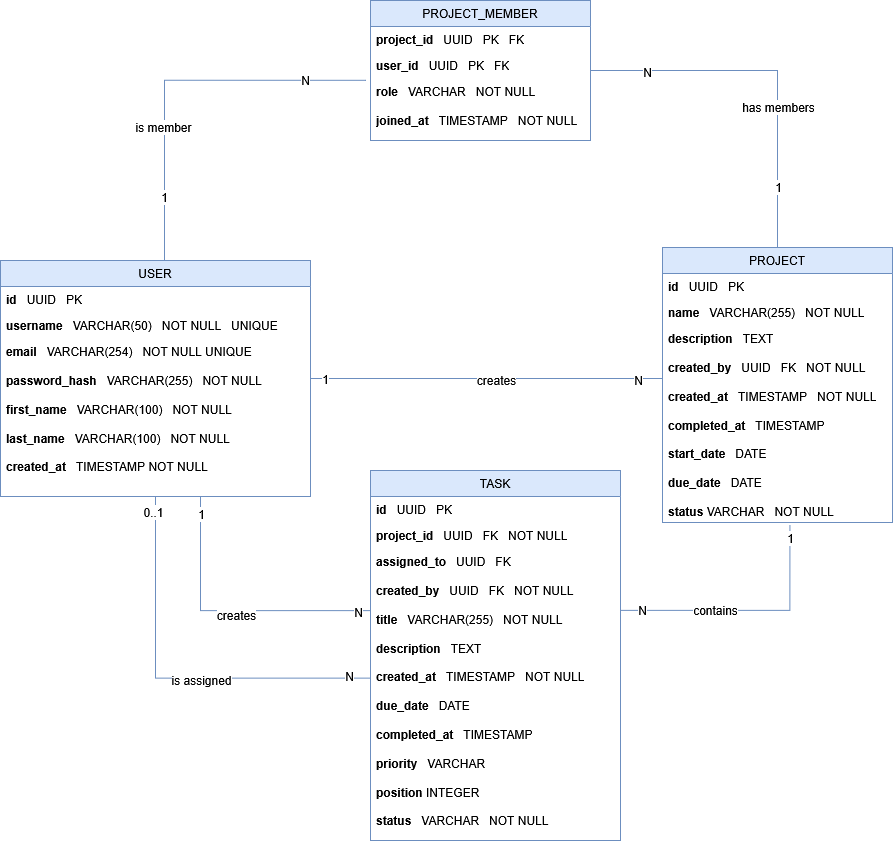

The diagram above was exported from draw.io. Its source (the exported page's mxGraphModel, read from the mxfile embedded in the PNG):
<mxGraphModel dx="1875" dy="945" grid="1" gridSize="10" guides="1" tooltips="1" connect="1" arrows="1" fold="1" page="1" pageScale="1" pageWidth="827" pageHeight="1169" background="light-dark(#FFFFFF,#121212)" math="0" shadow="0">
  <root>
    <mxCell id="0" />
    <mxCell id="1" parent="0" />
    <mxCell id="IltUFuccHPLOKWBnJ43f-10" edge="1" parent="1" source="IltUFuccHPLOKWBnJ43f-1" style="edgeStyle=orthogonalEdgeStyle;rounded=0;orthogonalLoop=1;jettySize=auto;html=1;fontSize=12;startSize=8;endSize=8;endArrow=none;endFill=0;fillColor=#dae8fc;strokeColor=#6c8ebf;entryX=0.5;entryY=0;entryDx=0;entryDy=0;" target="IltUFuccHPLOKWBnJ43f-6" value="">
      <mxGeometry relative="1" as="geometry">
        <mxPoint x="580" y="352" as="targetPoint" />
      </mxGeometry>
    </mxCell>
    <mxCell id="IltUFuccHPLOKWBnJ43f-39" connectable="0" parent="IltUFuccHPLOKWBnJ43f-10" style="edgeLabel;html=1;align=center;verticalAlign=middle;resizable=0;points=[];fontSize=12;" value="N" vertex="1">
      <mxGeometry relative="1" x="-0.6941" y="-1" as="geometry">
        <mxPoint as="offset" />
      </mxGeometry>
    </mxCell>
    <mxCell id="IltUFuccHPLOKWBnJ43f-40" connectable="0" parent="IltUFuccHPLOKWBnJ43f-10" style="edgeLabel;html=1;align=center;verticalAlign=middle;resizable=0;points=[];fontSize=12;" value="1" vertex="1">
      <mxGeometry relative="1" x="0.6642" as="geometry">
        <mxPoint as="offset" />
      </mxGeometry>
    </mxCell>
    <mxCell id="iUPVDJgdXOZ3G25afWsf-12" connectable="0" parent="IltUFuccHPLOKWBnJ43f-10" style="edgeLabel;html=1;align=center;verticalAlign=middle;resizable=0;points=[];fontSize=12;" value="has members" vertex="1">
      <mxGeometry relative="1" x="0.2241" as="geometry">
        <mxPoint as="offset" />
      </mxGeometry>
    </mxCell>
    <mxCell id="IltUFuccHPLOKWBnJ43f-17" edge="1" parent="1" source="IltUFuccHPLOKWBnJ43f-4" style="edgeStyle=orthogonalEdgeStyle;rounded=0;orthogonalLoop=1;jettySize=auto;html=1;fontSize=12;startSize=8;endSize=8;endArrow=none;endFill=0;fillColor=#dae8fc;strokeColor=#6c8ebf;entryX=0.529;entryY=0.006;entryDx=0;entryDy=0;exitX=-0.021;exitY=0.028;exitDx=0;exitDy=0;exitPerimeter=0;entryPerimeter=0;" target="IltUFuccHPLOKWBnJ43f-13" value="">
      <mxGeometry relative="1" as="geometry" />
    </mxCell>
    <mxCell id="IltUFuccHPLOKWBnJ43f-37" connectable="0" parent="IltUFuccHPLOKWBnJ43f-17" style="edgeLabel;html=1;align=center;verticalAlign=middle;resizable=0;points=[];fontSize=12;" value="1" vertex="1">
      <mxGeometry relative="1" x="0.6608" as="geometry">
        <mxPoint as="offset" />
      </mxGeometry>
    </mxCell>
    <mxCell id="IltUFuccHPLOKWBnJ43f-38" connectable="0" parent="IltUFuccHPLOKWBnJ43f-17" style="edgeLabel;html=1;align=center;verticalAlign=middle;resizable=0;points=[];fontSize=12;" value="N" vertex="1">
      <mxGeometry relative="1" x="-0.6824" as="geometry">
        <mxPoint as="offset" />
      </mxGeometry>
    </mxCell>
    <mxCell id="iUPVDJgdXOZ3G25afWsf-11" connectable="0" parent="IltUFuccHPLOKWBnJ43f-17" style="edgeLabel;html=1;align=center;verticalAlign=middle;resizable=0;points=[];fontSize=12;" value="is member" vertex="1">
      <mxGeometry relative="1" x="0.295" y="-1" as="geometry">
        <mxPoint as="offset" />
      </mxGeometry>
    </mxCell>
    <mxCell id="IltUFuccHPLOKWBnJ43f-1" parent="1" style="swimlane;fontStyle=0;childLayout=stackLayout;horizontal=1;startSize=26;fillColor=#dae8fc;horizontalStack=0;resizeParent=1;resizeParentMax=0;resizeLast=0;collapsible=1;marginBottom=0;whiteSpace=wrap;html=1;strokeColor=#6c8ebf;" value="PROJECT_MEMBER" vertex="1">
      <mxGeometry height="140" width="220" x="290" y="40" as="geometry" />
    </mxCell>
    <mxCell id="IltUFuccHPLOKWBnJ43f-2" parent="IltUFuccHPLOKWBnJ43f-1" style="text;strokeColor=none;fillColor=none;align=left;verticalAlign=top;spacingLeft=4;spacingRight=4;overflow=hidden;rotatable=0;points=[[0,0.5],[1,0.5]];portConstraint=eastwest;whiteSpace=wrap;html=1;" value="&lt;b&gt;project_id&amp;nbsp; &amp;nbsp;&lt;/b&gt;UUID&amp;nbsp; &amp;nbsp;PK&amp;nbsp; &amp;nbsp;FK" vertex="1">
      <mxGeometry height="26" width="220" y="26" as="geometry" />
    </mxCell>
    <mxCell id="IltUFuccHPLOKWBnJ43f-3" parent="IltUFuccHPLOKWBnJ43f-1" style="text;strokeColor=none;fillColor=none;align=left;verticalAlign=top;spacingLeft=4;spacingRight=4;overflow=hidden;rotatable=0;points=[[0,0.5],[1,0.5]];portConstraint=eastwest;whiteSpace=wrap;html=1;" value="&lt;b&gt;user_id&amp;nbsp; &amp;nbsp;&lt;/b&gt;UUID&amp;nbsp; &amp;nbsp;PK&amp;nbsp; &amp;nbsp;FK" vertex="1">
      <mxGeometry height="26" width="220" y="52" as="geometry" />
    </mxCell>
    <mxCell id="IltUFuccHPLOKWBnJ43f-4" parent="IltUFuccHPLOKWBnJ43f-1" style="text;strokeColor=none;fillColor=none;align=left;verticalAlign=top;spacingLeft=4;spacingRight=4;overflow=hidden;rotatable=0;points=[[0,0.5],[1,0.5]];portConstraint=eastwest;whiteSpace=wrap;html=1;" value="&lt;div&gt;&lt;b&gt;role&amp;nbsp; &amp;nbsp;&lt;/b&gt;VARCHAR&amp;nbsp; &amp;nbsp;NOT NULL&lt;/div&gt;&lt;div&gt;&lt;br&gt;&lt;/div&gt;&lt;div&gt;&lt;b&gt;joined_at&amp;nbsp; &amp;nbsp;&lt;/b&gt;TIMESTAMP&amp;nbsp; &amp;nbsp;NOT NULL&lt;/div&gt;" vertex="1">
      <mxGeometry height="62" width="220" y="78" as="geometry" />
    </mxCell>
    <mxCell id="IltUFuccHPLOKWBnJ43f-6" parent="1" style="swimlane;fontStyle=0;childLayout=stackLayout;horizontal=1;startSize=26;fillColor=#dae8fc;horizontalStack=0;resizeParent=1;resizeParentMax=0;resizeLast=0;collapsible=1;marginBottom=0;whiteSpace=wrap;html=1;strokeColor=#6c8ebf;" value="PROJECT" vertex="1">
      <mxGeometry height="275" width="230" x="582" y="287" as="geometry" />
    </mxCell>
    <mxCell id="IltUFuccHPLOKWBnJ43f-7" parent="IltUFuccHPLOKWBnJ43f-6" style="text;strokeColor=none;fillColor=none;align=left;verticalAlign=top;spacingLeft=4;spacingRight=4;overflow=hidden;rotatable=0;points=[[0,0.5],[1,0.5]];portConstraint=eastwest;whiteSpace=wrap;html=1;" value="&lt;b&gt;id&amp;nbsp; &amp;nbsp;&lt;/b&gt;UUID&amp;nbsp; &amp;nbsp;PK" vertex="1">
      <mxGeometry height="26" width="230" y="26" as="geometry" />
    </mxCell>
    <mxCell id="IltUFuccHPLOKWBnJ43f-8" parent="IltUFuccHPLOKWBnJ43f-6" style="text;strokeColor=none;fillColor=none;align=left;verticalAlign=top;spacingLeft=4;spacingRight=4;overflow=hidden;rotatable=0;points=[[0,0.5],[1,0.5]];portConstraint=eastwest;whiteSpace=wrap;html=1;" value="&lt;b&gt;name&amp;nbsp; &amp;nbsp;&lt;/b&gt;VARCHAR(255)&amp;nbsp; &amp;nbsp;NOT NULL" vertex="1">
      <mxGeometry height="26" width="230" y="52" as="geometry" />
    </mxCell>
    <mxCell id="IltUFuccHPLOKWBnJ43f-9" parent="IltUFuccHPLOKWBnJ43f-6" style="text;strokeColor=none;fillColor=none;align=left;verticalAlign=top;spacingLeft=4;spacingRight=4;overflow=hidden;rotatable=0;points=[[0,0.5],[1,0.5]];portConstraint=eastwest;whiteSpace=wrap;html=1;" value="&lt;div&gt;&lt;b&gt;description&amp;nbsp; &amp;nbsp;&lt;/b&gt;TEXT&lt;/div&gt;&lt;div&gt;&lt;br&gt;&lt;/div&gt;&lt;div&gt;&lt;b&gt;created_by&amp;nbsp; &amp;nbsp;&lt;/b&gt;UUID&amp;nbsp; &amp;nbsp;FK&amp;nbsp; &amp;nbsp;NOT NULL&lt;/div&gt;&lt;div&gt;&lt;br&gt;&lt;/div&gt;&lt;div&gt;&lt;b&gt;created_at&amp;nbsp; &amp;nbsp;&lt;/b&gt;TIMESTAMP&amp;nbsp; &amp;nbsp;NOT NULL&lt;/div&gt;&lt;div&gt;&lt;br&gt;&lt;/div&gt;&lt;div&gt;&lt;b&gt;completed_at&amp;nbsp; &amp;nbsp;&lt;/b&gt;TIMESTAMP&amp;nbsp; &amp;nbsp;&lt;/div&gt;&lt;div&gt;&lt;br&gt;&lt;/div&gt;&lt;div&gt;&lt;b&gt;start_date&amp;nbsp; &amp;nbsp;&lt;/b&gt;DATE&lt;/div&gt;&lt;div&gt;&lt;br&gt;&lt;/div&gt;&lt;div&gt;&lt;b&gt;due_date&amp;nbsp; &amp;nbsp;&lt;/b&gt;DATE&lt;/div&gt;&lt;div&gt;&lt;br&gt;&lt;/div&gt;&lt;div&gt;&lt;b&gt;status &lt;/b&gt;VARCHAR&amp;nbsp; &amp;nbsp;NOT NULL&lt;/div&gt;" vertex="1">
      <mxGeometry height="197" width="230" y="78" as="geometry" />
    </mxCell>
    <mxCell id="IltUFuccHPLOKWBnJ43f-22" edge="1" parent="1" source="IltUFuccHPLOKWBnJ43f-13" style="edgeStyle=orthogonalEdgeStyle;rounded=0;orthogonalLoop=1;jettySize=auto;html=1;fontSize=12;startSize=8;endSize=8;endArrow=none;endFill=0;fillColor=#dae8fc;strokeColor=#6c8ebf;" target="IltUFuccHPLOKWBnJ43f-18" value="">
      <mxGeometry relative="1" as="geometry">
        <Array as="points">
          <mxPoint x="120" y="650.05" />
        </Array>
      </mxGeometry>
    </mxCell>
    <mxCell id="IltUFuccHPLOKWBnJ43f-33" connectable="0" parent="IltUFuccHPLOKWBnJ43f-22" style="edgeLabel;html=1;align=center;verticalAlign=middle;resizable=0;points=[];fontSize=12;" value="1" vertex="1">
      <mxGeometry relative="1" x="-0.8831" as="geometry">
        <mxPoint as="offset" />
      </mxGeometry>
    </mxCell>
    <mxCell id="IltUFuccHPLOKWBnJ43f-34" connectable="0" parent="IltUFuccHPLOKWBnJ43f-22" style="edgeLabel;html=1;align=center;verticalAlign=middle;resizable=0;points=[];fontSize=12;" value="N" vertex="1">
      <mxGeometry relative="1" x="0.9131" y="-1" as="geometry">
        <mxPoint as="offset" />
      </mxGeometry>
    </mxCell>
    <mxCell id="iUPVDJgdXOZ3G25afWsf-9" connectable="0" parent="IltUFuccHPLOKWBnJ43f-22" style="edgeLabel;html=1;align=center;verticalAlign=middle;resizable=0;points=[];fontSize=12;" value="creates" vertex="1">
      <mxGeometry relative="1" x="0.0549" y="-4" as="geometry">
        <mxPoint as="offset" />
      </mxGeometry>
    </mxCell>
    <mxCell id="iUPVDJgdXOZ3G25afWsf-5" edge="1" parent="1" source="IltUFuccHPLOKWBnJ43f-13" style="edgeStyle=orthogonalEdgeStyle;rounded=0;orthogonalLoop=1;jettySize=auto;html=1;fontSize=12;startSize=8;endSize=8;entryX=0.001;entryY=0.444;entryDx=0;entryDy=0;entryPerimeter=0;endArrow=none;endFill=0;startArrow=none;startFill=0;fillColor=#dae8fc;strokeColor=#6c8ebf;" target="IltUFuccHPLOKWBnJ43f-21" value="">
      <mxGeometry relative="1" as="geometry">
        <mxPoint x="75" y="656" as="targetPoint" />
      </mxGeometry>
    </mxCell>
    <mxCell id="iUPVDJgdXOZ3G25afWsf-6" connectable="0" parent="iUPVDJgdXOZ3G25afWsf-5" style="edgeLabel;html=1;align=center;verticalAlign=middle;resizable=0;points=[];fontSize=12;" value="N" vertex="1">
      <mxGeometry relative="1" x="0.8914" y="2" as="geometry">
        <mxPoint as="offset" />
      </mxGeometry>
    </mxCell>
    <mxCell id="iUPVDJgdXOZ3G25afWsf-7" connectable="0" parent="iUPVDJgdXOZ3G25afWsf-5" style="edgeLabel;html=1;align=center;verticalAlign=middle;resizable=0;points=[];fontSize=12;" value="0..1" vertex="1">
      <mxGeometry relative="1" x="-0.9247" y="-3" as="geometry">
        <mxPoint as="offset" />
      </mxGeometry>
    </mxCell>
    <mxCell id="iUPVDJgdXOZ3G25afWsf-8" connectable="0" parent="iUPVDJgdXOZ3G25afWsf-5" style="edgeLabel;html=1;align=center;verticalAlign=middle;resizable=0;points=[];fontSize=12;" value="is assigned" vertex="1">
      <mxGeometry relative="1" x="0.044" y="-2" as="geometry">
        <mxPoint x="20" as="offset" />
      </mxGeometry>
    </mxCell>
    <mxCell id="iUPVDJgdXOZ3G25afWsf-17" edge="1" parent="1" source="IltUFuccHPLOKWBnJ43f-13" style="edgeStyle=none;curved=1;rounded=0;orthogonalLoop=1;jettySize=auto;html=1;fontSize=12;startSize=8;endSize=8;fillColor=#dae8fc;strokeColor=#6c8ebf;endArrow=none;endFill=0;" value="">
      <mxGeometry relative="1" as="geometry">
        <mxPoint x="582" y="418" as="targetPoint" />
      </mxGeometry>
    </mxCell>
    <mxCell id="iUPVDJgdXOZ3G25afWsf-18" connectable="0" parent="iUPVDJgdXOZ3G25afWsf-17" style="edgeLabel;html=1;align=center;verticalAlign=middle;resizable=0;points=[];fontSize=12;" value="N" vertex="1">
      <mxGeometry relative="1" x="0.857" y="-1" as="geometry">
        <mxPoint as="offset" />
      </mxGeometry>
    </mxCell>
    <mxCell id="iUPVDJgdXOZ3G25afWsf-19" connectable="0" parent="iUPVDJgdXOZ3G25afWsf-17" style="edgeLabel;html=1;align=center;verticalAlign=middle;resizable=0;points=[];fontSize=12;" value="1" vertex="1">
      <mxGeometry relative="1" x="-0.9186" as="geometry">
        <mxPoint as="offset" />
      </mxGeometry>
    </mxCell>
    <mxCell id="iUPVDJgdXOZ3G25afWsf-20" connectable="0" parent="iUPVDJgdXOZ3G25afWsf-17" style="edgeLabel;html=1;align=center;verticalAlign=middle;resizable=0;points=[];fontSize=12;" value="creates" vertex="1">
      <mxGeometry relative="1" x="0.0521" y="-1" as="geometry">
        <mxPoint as="offset" />
      </mxGeometry>
    </mxCell>
    <mxCell id="IltUFuccHPLOKWBnJ43f-13" parent="1" style="swimlane;fontStyle=0;childLayout=stackLayout;horizontal=1;startSize=26;fillColor=#dae8fc;horizontalStack=0;resizeParent=1;resizeParentMax=0;resizeLast=0;collapsible=1;marginBottom=0;whiteSpace=wrap;html=1;strokeColor=#6c8ebf;" value="USER" vertex="1">
      <mxGeometry height="236" width="310" x="-80" y="300" as="geometry" />
    </mxCell>
    <mxCell id="IltUFuccHPLOKWBnJ43f-14" parent="IltUFuccHPLOKWBnJ43f-13" style="text;strokeColor=none;fillColor=none;align=left;verticalAlign=top;spacingLeft=4;spacingRight=4;overflow=hidden;rotatable=0;points=[[0,0.5],[1,0.5]];portConstraint=eastwest;whiteSpace=wrap;html=1;" value="&lt;b&gt;id&amp;nbsp; &amp;nbsp;&lt;/b&gt;UUID&amp;nbsp; &amp;nbsp;PK" vertex="1">
      <mxGeometry height="26" width="310" y="26" as="geometry" />
    </mxCell>
    <mxCell id="IltUFuccHPLOKWBnJ43f-15" parent="IltUFuccHPLOKWBnJ43f-13" style="text;strokeColor=none;fillColor=none;align=left;verticalAlign=top;spacingLeft=4;spacingRight=4;overflow=hidden;rotatable=0;points=[[0,0.5],[1,0.5]];portConstraint=eastwest;whiteSpace=wrap;html=1;" value="&lt;b&gt;username&amp;nbsp; &amp;nbsp;&lt;/b&gt;VARCHAR(50)&amp;nbsp; &amp;nbsp;NOT NULL&amp;nbsp; &amp;nbsp;UNIQUE" vertex="1">
      <mxGeometry height="26" width="310" y="52" as="geometry" />
    </mxCell>
    <mxCell id="IltUFuccHPLOKWBnJ43f-16" parent="IltUFuccHPLOKWBnJ43f-13" style="text;strokeColor=none;fillColor=none;align=left;verticalAlign=top;spacingLeft=4;spacingRight=4;overflow=hidden;rotatable=0;points=[[0,0.5],[1,0.5]];portConstraint=eastwest;whiteSpace=wrap;html=1;" value="&lt;div&gt;&lt;b&gt;email&amp;nbsp; &amp;nbsp;&lt;/b&gt;VARCHAR(254)&amp;nbsp; &amp;nbsp;NOT NULL UNIQUE&lt;/div&gt;&lt;div&gt;&lt;br&gt;&lt;/div&gt;&lt;div&gt;&lt;b&gt;password_hash&amp;nbsp; &amp;nbsp;&lt;/b&gt;VARCHAR(255)&amp;nbsp; &amp;nbsp;NOT NULL&lt;/div&gt;&lt;div&gt;&lt;br&gt;&lt;/div&gt;&lt;div&gt;&lt;b&gt;first_name&amp;nbsp; &amp;nbsp;&lt;/b&gt;VARCHAR(100)&amp;nbsp; &amp;nbsp;NOT NULL&lt;/div&gt;&lt;div&gt;&lt;br&gt;&lt;/div&gt;&lt;div&gt;&lt;b&gt;last_name&amp;nbsp; &amp;nbsp;&lt;/b&gt;VARCHAR(100)&amp;nbsp; &amp;nbsp;NOT NULL&lt;/div&gt;&lt;div&gt;&lt;br&gt;&lt;/div&gt;&lt;div&gt;&lt;b&gt;created_at&amp;nbsp; &amp;nbsp;&lt;/b&gt;TIMESTAMP NOT NULL&lt;/div&gt;" vertex="1">
      <mxGeometry height="158" width="310" y="78" as="geometry" />
    </mxCell>
    <mxCell id="IltUFuccHPLOKWBnJ43f-24" edge="1" parent="1" source="IltUFuccHPLOKWBnJ43f-18" style="edgeStyle=orthogonalEdgeStyle;rounded=0;orthogonalLoop=1;jettySize=auto;html=1;fontSize=12;startSize=8;endSize=8;endArrow=none;endFill=0;entryX=0.554;entryY=1.012;entryDx=0;entryDy=0;entryPerimeter=0;fillColor=#dae8fc;strokeColor=#6c8ebf;" target="IltUFuccHPLOKWBnJ43f-9" value="">
      <mxGeometry relative="1" as="geometry">
        <Array as="points">
          <mxPoint x="709.38" y="650" />
        </Array>
      </mxGeometry>
    </mxCell>
    <mxCell id="IltUFuccHPLOKWBnJ43f-35" connectable="0" parent="IltUFuccHPLOKWBnJ43f-24" style="edgeLabel;html=1;align=center;verticalAlign=middle;resizable=0;points=[];fontSize=12;" value="N" vertex="1">
      <mxGeometry relative="1" x="-0.8314" y="1" as="geometry">
        <mxPoint as="offset" />
      </mxGeometry>
    </mxCell>
    <mxCell id="IltUFuccHPLOKWBnJ43f-36" connectable="0" parent="IltUFuccHPLOKWBnJ43f-24" style="edgeLabel;html=1;align=center;verticalAlign=middle;resizable=0;points=[];fontSize=12;" value="1" vertex="1">
      <mxGeometry relative="1" x="0.9004" as="geometry">
        <mxPoint as="offset" />
      </mxGeometry>
    </mxCell>
    <mxCell id="iUPVDJgdXOZ3G25afWsf-10" connectable="0" parent="IltUFuccHPLOKWBnJ43f-24" style="edgeLabel;html=1;align=center;verticalAlign=middle;resizable=0;points=[];fontSize=12;" value="contains" vertex="1">
      <mxGeometry relative="1" x="-0.2638" y="1" as="geometry">
        <mxPoint as="offset" />
      </mxGeometry>
    </mxCell>
    <mxCell id="IltUFuccHPLOKWBnJ43f-18" parent="1" style="swimlane;fontStyle=0;childLayout=stackLayout;horizontal=1;startSize=26;fillColor=#dae8fc;horizontalStack=0;resizeParent=1;resizeParentMax=0;resizeLast=0;collapsible=1;marginBottom=0;whiteSpace=wrap;html=1;strokeColor=#6c8ebf;" value="TASK" vertex="1">
      <mxGeometry height="370" width="250" x="290" y="510" as="geometry" />
    </mxCell>
    <mxCell id="IltUFuccHPLOKWBnJ43f-19" parent="IltUFuccHPLOKWBnJ43f-18" style="text;strokeColor=none;fillColor=none;align=left;verticalAlign=top;spacingLeft=4;spacingRight=4;overflow=hidden;rotatable=0;points=[[0,0.5],[1,0.5]];portConstraint=eastwest;whiteSpace=wrap;html=1;" value="&lt;b&gt;id&amp;nbsp; &amp;nbsp;&lt;/b&gt;UUID&amp;nbsp; &amp;nbsp;PK" vertex="1">
      <mxGeometry height="26" width="250" y="26" as="geometry" />
    </mxCell>
    <mxCell id="IltUFuccHPLOKWBnJ43f-20" parent="IltUFuccHPLOKWBnJ43f-18" style="text;strokeColor=none;fillColor=none;align=left;verticalAlign=top;spacingLeft=4;spacingRight=4;overflow=hidden;rotatable=0;points=[[0,0.5],[1,0.5]];portConstraint=eastwest;whiteSpace=wrap;html=1;" value="&lt;b&gt;project_id&amp;nbsp; &amp;nbsp;&lt;/b&gt;UUID&amp;nbsp; &amp;nbsp;FK&amp;nbsp; &amp;nbsp;NOT NULL" vertex="1">
      <mxGeometry height="26" width="250" y="52" as="geometry" />
    </mxCell>
    <mxCell id="IltUFuccHPLOKWBnJ43f-21" parent="IltUFuccHPLOKWBnJ43f-18" style="text;strokeColor=none;fillColor=none;align=left;verticalAlign=top;spacingLeft=4;spacingRight=4;overflow=hidden;rotatable=0;points=[[0,0.5],[1,0.5]];portConstraint=eastwest;whiteSpace=wrap;html=1;" value="&lt;div&gt;&lt;b&gt;assigned_to&amp;nbsp; &amp;nbsp;&lt;/b&gt;UUID&amp;nbsp; &amp;nbsp;FK&lt;/div&gt;&lt;div&gt;&lt;br&gt;&lt;/div&gt;&lt;div&gt;&lt;b&gt;created_by&amp;nbsp; &amp;nbsp;&lt;/b&gt;UUID&amp;nbsp; &amp;nbsp;FK&amp;nbsp; &amp;nbsp;NOT NULL&lt;/div&gt;&lt;div&gt;&lt;br&gt;&lt;/div&gt;&lt;div&gt;&lt;b&gt;title&amp;nbsp; &amp;nbsp;&lt;/b&gt;VARCHAR(255)&amp;nbsp; &amp;nbsp;NOT NULL&lt;/div&gt;&lt;div&gt;&lt;br&gt;&lt;/div&gt;&lt;div&gt;&lt;b&gt;description&amp;nbsp; &amp;nbsp;&lt;/b&gt;TEXT&lt;/div&gt;&lt;div&gt;&lt;br&gt;&lt;/div&gt;&lt;div&gt;&lt;b&gt;created_at&amp;nbsp; &amp;nbsp;&lt;/b&gt;TIMESTAMP&amp;nbsp; &amp;nbsp;NOT NULL&lt;/div&gt;&lt;div&gt;&lt;br&gt;&lt;/div&gt;&lt;div&gt;&lt;b&gt;due_date&amp;nbsp; &amp;nbsp;&lt;/b&gt;DATE&lt;/div&gt;&lt;div&gt;&lt;br&gt;&lt;/div&gt;&lt;div&gt;&lt;b&gt;completed_at&amp;nbsp; &amp;nbsp;&lt;/b&gt;TIMESTAMP&amp;nbsp;&lt;/div&gt;&lt;div&gt;&lt;br&gt;&lt;/div&gt;&lt;div&gt;&lt;b&gt;priority&amp;nbsp; &amp;nbsp;&lt;/b&gt;VARCHAR&lt;/div&gt;&lt;div&gt;&lt;br&gt;&lt;/div&gt;&lt;div&gt;&lt;b&gt;position &lt;/b&gt;INTEGER&lt;/div&gt;&lt;div&gt;&lt;br&gt;&lt;/div&gt;&lt;div&gt;&lt;b&gt;status&amp;nbsp; &amp;nbsp;&lt;/b&gt;VARCHAR&amp;nbsp; &amp;nbsp;NOT NULL&amp;nbsp;&lt;/div&gt;&lt;div&gt;&lt;br&gt;&lt;/div&gt;&lt;div&gt;&lt;br&gt;&lt;/div&gt;&lt;div&gt;&lt;br&gt;&lt;/div&gt;&lt;div&gt;&lt;br&gt;&lt;/div&gt;" vertex="1">
      <mxGeometry height="292" width="250" y="78" as="geometry" />
    </mxCell>
  </root>
</mxGraphModel>